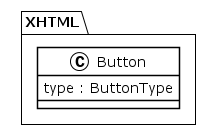

The diagram above was rendered by PlantUML. Its source (embedded in the PNG):
@startuml
!theme plain
package XHTML {
class Button {
	 type : ButtonType
}
}
@enduml